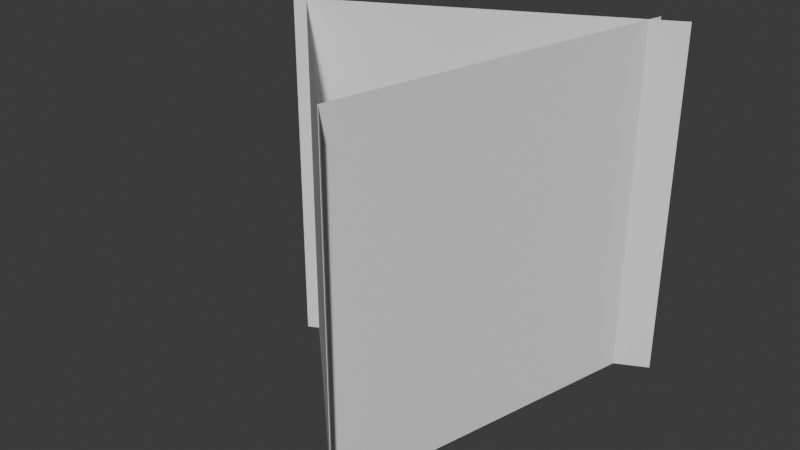 # Source: grass.blend  (saved by Blender 5.0.119; exported with 4.5.12 LTS)
import bpy
from mathutils import Matrix  # noqa: F401  (used for matrix-valued properties, if any)

bpy.ops.wm.read_factory_settings(use_empty=True)
scene = bpy.context.scene
scene.name = 'Scene'

# ---- collections
col_collection = bpy.data.collections.new('Collection'); scene.collection.children.link(col_collection)

# ---- world
world_world = bpy.data.worlds.new('World'); scene.world = world_world
world_world.use_nodes = True; world_world.node_tree.nodes.clear()
_N = world_world.node_tree.nodes; _L = world_world.node_tree.links
n0 = _N.new('ShaderNodeOutputWorld'); n0.name = 'World Output'; n0.location = (200, 100)
n1 = _N.new('ShaderNodeBackground'); n1.name = 'Background'; n1.location = (-200, 100)
n1.inputs[0].default_value = (0.05088, 0.05088, 0.05088, 1.0)
_L.new(n1.outputs[0], n0.inputs[0])
n0.is_active_output = True
world_world.color = (0.05088, 0.05088, 0.05088)
world_world.sun_shadow_jitter_overblur = 0.0

# ---- meshes
me_plane = bpy.data.meshes.new('Plane')
me_plane.from_pydata([(-1.0, -1.0, 0.0), (1.0, -1.0, 0.0), (-1.0, 1.0, 0.0), (1.0, 1.0, 0.0)], [], [(0, 1, 3, 2)])
_uv = me_plane.uv_layers.new(name='UVMap')
_uv.uv.foreach_set('vector', [0.0, 0.0, 1.0, 0.0, 1.0, 1.0, 0.0, 1.0])
me_plane.update()
me_plane_001 = bpy.data.meshes.new('Plane.001')
me_plane_001.from_pydata([(-1.0, -1.0, 0.0), (1.0, -1.0, 0.0), (-1.0, 1.0, 0.0), (1.0, 1.0, 0.0)], [], [(0, 1, 3, 2)])
_uv = me_plane_001.uv_layers.new(name='UVMap')
_uv.uv.foreach_set('vector', [0.0, 0.0, 1.0, 0.0, 1.0, 1.0, 0.0, 1.0])
me_plane_001.update()
me_plane_002 = bpy.data.meshes.new('Plane.002')
me_plane_002.from_pydata([(-1.0, -1.0, 0.0), (1.0, -1.0, 0.0), (-1.0, 1.0, 0.0), (1.0, 1.0, 0.0)], [], [(0, 1, 3, 2)])
_uv = me_plane_002.uv_layers.new(name='UVMap')
_uv.uv.foreach_set('vector', [0.0, 0.0, 1.0, 0.0, 1.0, 1.0, 0.0, 1.0])
me_plane_002.update()

# ---- objects
ob_plane = bpy.data.objects.new('Plane', me_plane)
ob_plane_001 = bpy.data.objects.new('Plane.001', me_plane_001)
ob_plane_002 = bpy.data.objects.new('Plane.002', me_plane_002)

# ---- transforms, parenting, visibility, modifiers, constraints
ob_plane.location = (-0.1354, 0.2718, 0.5)
ob_plane.rotation_euler = (1.571, -0.0, 0.4768)
ob_plane.scale = (0.5, 0.5, 0.5)
ob_plane_001.location = (0.1137, 0.01059, 0.5)
ob_plane_001.rotation_euler = (1.571, -0.0, 1.337)
ob_plane_001.scale = (0.5, 0.5, 0.5)
ob_plane_002.location = (-0.2884, -0.1963, 0.5)
ob_plane_002.rotation_euler = (1.571, -0.0, -0.7707)
ob_plane_002.scale = (0.5, 0.5, 0.5)

# ---- collection membership
col_collection.objects.link(ob_plane)
col_collection.objects.link(ob_plane_001)
col_collection.objects.link(ob_plane_002)

# ---- scene / render settings (as saved in the file)
scene.frame_start = 1; scene.frame_end = 250; scene.frame_set(1)
scene.render.engine = 'BLENDER_EEVEE_NEXT'
scene.render.bake_bias = 0.0
scene.render.bake_samples = 0
scene.cycles.sampling_pattern = 'TABULATED_SOBOL'
scene.eevee.use_volume_custom_range = False
bpy.context.view_layer.update()

# ---- added for rendering (the .blend has no active camera and no usable light): camera, sun
cam_auto = bpy.data.cameras.new('AutoCamera')
cam_auto.lens = 50.0
cam_auto.sensor_width = 36.0
cam_auto.clip_end = 1000.0
ob_auto_camera = bpy.data.objects.new('AutoCamera', cam_auto)
scene.collection.objects.link(ob_auto_camera)
ob_auto_camera.location = (1.43545, -1.94718, 1.78369)
ob_auto_camera.rotation_euler = (1.09748, -7.21219e-08, 0.694738)
scene.camera = ob_auto_camera
light_auto_sun = bpy.data.lights.new('AutoSun', 'SUN')
light_auto_sun.energy = 3.0
light_auto_sun.angle = 0.0523599
ob_auto_sun = bpy.data.objects.new('AutoSun', light_auto_sun)
scene.collection.objects.link(ob_auto_sun)
ob_auto_sun.rotation_euler = (0.872665, 0.174533, 0.523599)
bpy.context.view_layer.update()
